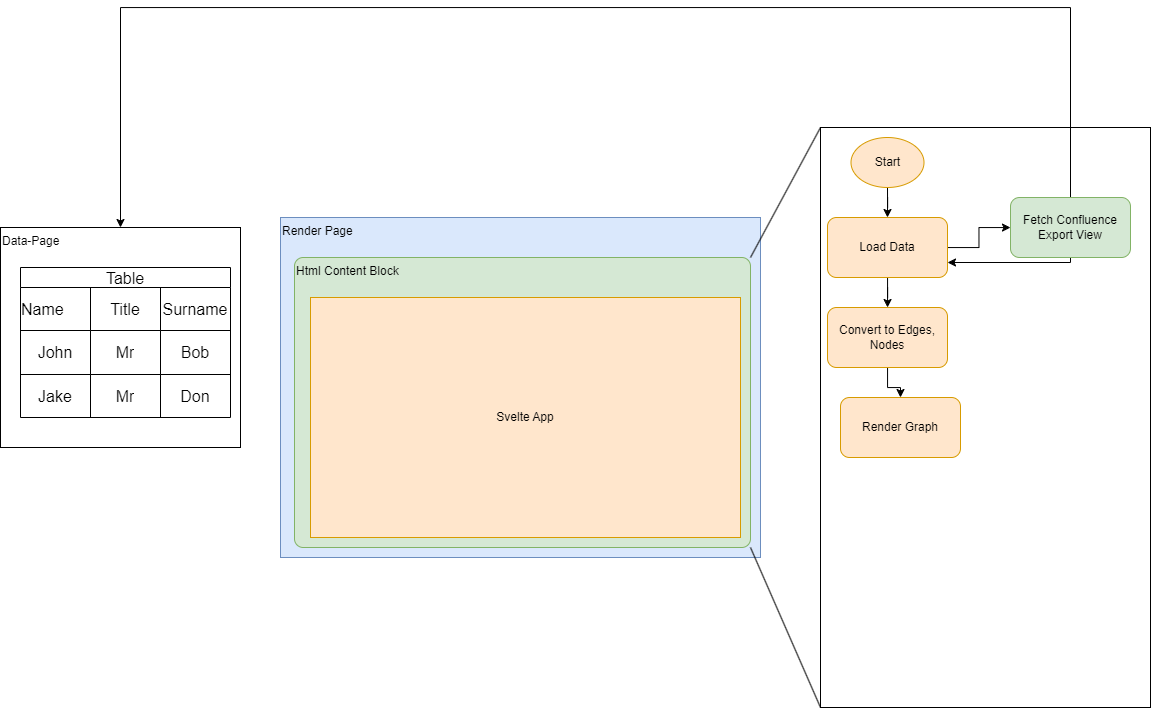

The diagram above was exported from draw.io. Its source (the exported page's mxGraphModel, read from the mxfile embedded in the PNG):
<mxGraphModel dx="1294" dy="1391" grid="1" gridSize="10" guides="1" tooltips="1" connect="1" arrows="1" fold="1" page="1" pageScale="1" pageWidth="827" pageHeight="1169" math="0" shadow="0">
  <root>
    <mxCell id="0" />
    <mxCell id="1" parent="0" />
    <mxCell id="vBhTfXn2MPzXsv931uyh-1" value="Data-Page&lt;br&gt;" style="rounded=0;whiteSpace=wrap;html=1;align=left;verticalAlign=top;" vertex="1" parent="1">
      <mxGeometry y="440" width="240" height="220" as="geometry" />
    </mxCell>
    <mxCell id="vBhTfXn2MPzXsv931uyh-2" value="Table" style="shape=table;startSize=20;container=1;collapsible=0;childLayout=tableLayout;strokeColor=default;fontSize=16;" vertex="1" parent="1">
      <mxGeometry x="20" y="480" width="210" height="150" as="geometry" />
    </mxCell>
    <mxCell id="vBhTfXn2MPzXsv931uyh-3" value="" style="shape=tableRow;horizontal=0;startSize=0;swimlaneHead=0;swimlaneBody=0;strokeColor=inherit;top=0;left=0;bottom=0;right=0;collapsible=0;dropTarget=0;fillColor=none;points=[[0,0.5],[1,0.5]];portConstraint=eastwest;fontSize=16;" vertex="1" parent="vBhTfXn2MPzXsv931uyh-2">
      <mxGeometry y="20" width="210" height="43" as="geometry" />
    </mxCell>
    <mxCell id="vBhTfXn2MPzXsv931uyh-4" value="Name&lt;span style=&quot;white-space: pre;&quot;&gt;&#09;&lt;/span&gt;&lt;span style=&quot;white-space: pre;&quot;&gt;&#09;&lt;/span&gt;" style="shape=partialRectangle;html=1;whiteSpace=wrap;connectable=0;strokeColor=inherit;overflow=hidden;fillColor=none;top=0;left=0;bottom=0;right=0;pointerEvents=1;fontSize=16;" vertex="1" parent="vBhTfXn2MPzXsv931uyh-3">
      <mxGeometry width="70" height="43" as="geometry">
        <mxRectangle width="70" height="43" as="alternateBounds" />
      </mxGeometry>
    </mxCell>
    <mxCell id="vBhTfXn2MPzXsv931uyh-5" value="Title" style="shape=partialRectangle;html=1;whiteSpace=wrap;connectable=0;strokeColor=inherit;overflow=hidden;fillColor=none;top=0;left=0;bottom=0;right=0;pointerEvents=1;fontSize=16;" vertex="1" parent="vBhTfXn2MPzXsv931uyh-3">
      <mxGeometry x="70" width="70" height="43" as="geometry">
        <mxRectangle width="70" height="43" as="alternateBounds" />
      </mxGeometry>
    </mxCell>
    <mxCell id="vBhTfXn2MPzXsv931uyh-6" value="Surname" style="shape=partialRectangle;html=1;whiteSpace=wrap;connectable=0;strokeColor=inherit;overflow=hidden;fillColor=none;top=0;left=0;bottom=0;right=0;pointerEvents=1;fontSize=16;" vertex="1" parent="vBhTfXn2MPzXsv931uyh-3">
      <mxGeometry x="140" width="70" height="43" as="geometry">
        <mxRectangle width="70" height="43" as="alternateBounds" />
      </mxGeometry>
    </mxCell>
    <mxCell id="vBhTfXn2MPzXsv931uyh-7" value="" style="shape=tableRow;horizontal=0;startSize=0;swimlaneHead=0;swimlaneBody=0;strokeColor=inherit;top=0;left=0;bottom=0;right=0;collapsible=0;dropTarget=0;fillColor=none;points=[[0,0.5],[1,0.5]];portConstraint=eastwest;fontSize=16;" vertex="1" parent="vBhTfXn2MPzXsv931uyh-2">
      <mxGeometry y="63" width="210" height="44" as="geometry" />
    </mxCell>
    <mxCell id="vBhTfXn2MPzXsv931uyh-8" value="John" style="shape=partialRectangle;html=1;whiteSpace=wrap;connectable=0;strokeColor=inherit;overflow=hidden;fillColor=none;top=0;left=0;bottom=0;right=0;pointerEvents=1;fontSize=16;" vertex="1" parent="vBhTfXn2MPzXsv931uyh-7">
      <mxGeometry width="70" height="44" as="geometry">
        <mxRectangle width="70" height="44" as="alternateBounds" />
      </mxGeometry>
    </mxCell>
    <mxCell id="vBhTfXn2MPzXsv931uyh-9" value="Mr" style="shape=partialRectangle;html=1;whiteSpace=wrap;connectable=0;strokeColor=inherit;overflow=hidden;fillColor=none;top=0;left=0;bottom=0;right=0;pointerEvents=1;fontSize=16;" vertex="1" parent="vBhTfXn2MPzXsv931uyh-7">
      <mxGeometry x="70" width="70" height="44" as="geometry">
        <mxRectangle width="70" height="44" as="alternateBounds" />
      </mxGeometry>
    </mxCell>
    <mxCell id="vBhTfXn2MPzXsv931uyh-10" value="Bob" style="shape=partialRectangle;html=1;whiteSpace=wrap;connectable=0;strokeColor=inherit;overflow=hidden;fillColor=none;top=0;left=0;bottom=0;right=0;pointerEvents=1;fontSize=16;" vertex="1" parent="vBhTfXn2MPzXsv931uyh-7">
      <mxGeometry x="140" width="70" height="44" as="geometry">
        <mxRectangle width="70" height="44" as="alternateBounds" />
      </mxGeometry>
    </mxCell>
    <mxCell id="vBhTfXn2MPzXsv931uyh-11" value="" style="shape=tableRow;horizontal=0;startSize=0;swimlaneHead=0;swimlaneBody=0;strokeColor=inherit;top=0;left=0;bottom=0;right=0;collapsible=0;dropTarget=0;fillColor=none;points=[[0,0.5],[1,0.5]];portConstraint=eastwest;fontSize=16;" vertex="1" parent="vBhTfXn2MPzXsv931uyh-2">
      <mxGeometry y="107" width="210" height="43" as="geometry" />
    </mxCell>
    <mxCell id="vBhTfXn2MPzXsv931uyh-12" value="Jake" style="shape=partialRectangle;html=1;whiteSpace=wrap;connectable=0;strokeColor=inherit;overflow=hidden;fillColor=none;top=0;left=0;bottom=0;right=0;pointerEvents=1;fontSize=16;" vertex="1" parent="vBhTfXn2MPzXsv931uyh-11">
      <mxGeometry width="70" height="43" as="geometry">
        <mxRectangle width="70" height="43" as="alternateBounds" />
      </mxGeometry>
    </mxCell>
    <mxCell id="vBhTfXn2MPzXsv931uyh-13" value="Mr" style="shape=partialRectangle;html=1;whiteSpace=wrap;connectable=0;strokeColor=inherit;overflow=hidden;fillColor=none;top=0;left=0;bottom=0;right=0;pointerEvents=1;fontSize=16;" vertex="1" parent="vBhTfXn2MPzXsv931uyh-11">
      <mxGeometry x="70" width="70" height="43" as="geometry">
        <mxRectangle width="70" height="43" as="alternateBounds" />
      </mxGeometry>
    </mxCell>
    <mxCell id="vBhTfXn2MPzXsv931uyh-14" value="Don" style="shape=partialRectangle;html=1;whiteSpace=wrap;connectable=0;strokeColor=inherit;overflow=hidden;fillColor=none;top=0;left=0;bottom=0;right=0;pointerEvents=1;fontSize=16;" vertex="1" parent="vBhTfXn2MPzXsv931uyh-11">
      <mxGeometry x="140" width="70" height="43" as="geometry">
        <mxRectangle width="70" height="43" as="alternateBounds" />
      </mxGeometry>
    </mxCell>
    <mxCell id="vBhTfXn2MPzXsv931uyh-15" value="Render Page" style="rounded=0;whiteSpace=wrap;html=1;align=left;verticalAlign=top;fillColor=#dae8fc;strokeColor=#6c8ebf;" vertex="1" parent="1">
      <mxGeometry x="280" y="430" width="480" height="340" as="geometry" />
    </mxCell>
    <mxCell id="vBhTfXn2MPzXsv931uyh-16" value="Html Content Block" style="rounded=1;whiteSpace=wrap;html=1;verticalAlign=top;align=left;arcSize=3;fillColor=#d5e8d4;strokeColor=#82b366;" vertex="1" parent="1">
      <mxGeometry x="294" y="470" width="456" height="290" as="geometry" />
    </mxCell>
    <mxCell id="vBhTfXn2MPzXsv931uyh-17" value="Svelte App" style="rounded=0;whiteSpace=wrap;html=1;fillColor=#ffe6cc;strokeColor=#d79b00;" vertex="1" parent="1">
      <mxGeometry x="310" y="510" width="430" height="240" as="geometry" />
    </mxCell>
    <mxCell id="vBhTfXn2MPzXsv931uyh-18" value="" style="rounded=0;whiteSpace=wrap;html=1;" vertex="1" parent="1">
      <mxGeometry x="820" y="340" width="330" height="580" as="geometry" />
    </mxCell>
    <mxCell id="vBhTfXn2MPzXsv931uyh-19" value="" style="endArrow=none;html=1;rounded=0;entryX=0;entryY=0;entryDx=0;entryDy=0;exitX=1;exitY=0;exitDx=0;exitDy=0;" edge="1" parent="1" source="vBhTfXn2MPzXsv931uyh-16" target="vBhTfXn2MPzXsv931uyh-18">
      <mxGeometry width="50" height="50" relative="1" as="geometry">
        <mxPoint x="620" y="370" as="sourcePoint" />
        <mxPoint x="670" y="320" as="targetPoint" />
      </mxGeometry>
    </mxCell>
    <mxCell id="vBhTfXn2MPzXsv931uyh-20" value="" style="endArrow=none;html=1;rounded=0;entryX=1;entryY=1;entryDx=0;entryDy=0;exitX=0;exitY=1;exitDx=0;exitDy=0;" edge="1" parent="1" source="vBhTfXn2MPzXsv931uyh-18" target="vBhTfXn2MPzXsv931uyh-16">
      <mxGeometry width="50" height="50" relative="1" as="geometry">
        <mxPoint x="710" y="900" as="sourcePoint" />
        <mxPoint x="760" y="850" as="targetPoint" />
      </mxGeometry>
    </mxCell>
    <mxCell id="vBhTfXn2MPzXsv931uyh-21" value="" style="edgeStyle=orthogonalEdgeStyle;rounded=0;orthogonalLoop=1;jettySize=auto;html=1;" edge="1" parent="1" source="vBhTfXn2MPzXsv931uyh-23" target="vBhTfXn2MPzXsv931uyh-27">
      <mxGeometry relative="1" as="geometry" />
    </mxCell>
    <mxCell id="vBhTfXn2MPzXsv931uyh-22" value="" style="edgeStyle=orthogonalEdgeStyle;rounded=0;orthogonalLoop=1;jettySize=auto;html=1;" edge="1" parent="1" source="vBhTfXn2MPzXsv931uyh-23" target="vBhTfXn2MPzXsv931uyh-29">
      <mxGeometry relative="1" as="geometry" />
    </mxCell>
    <mxCell id="vBhTfXn2MPzXsv931uyh-23" value="Load Data" style="rounded=1;whiteSpace=wrap;html=1;fillColor=#ffe6cc;strokeColor=#d79b00;" vertex="1" parent="1">
      <mxGeometry x="827" y="430" width="120" height="60" as="geometry" />
    </mxCell>
    <mxCell id="vBhTfXn2MPzXsv931uyh-24" style="edgeStyle=orthogonalEdgeStyle;rounded=0;orthogonalLoop=1;jettySize=auto;html=1;entryX=0.5;entryY=0;entryDx=0;entryDy=0;" edge="1" parent="1" source="vBhTfXn2MPzXsv931uyh-25" target="vBhTfXn2MPzXsv931uyh-23">
      <mxGeometry relative="1" as="geometry" />
    </mxCell>
    <mxCell id="vBhTfXn2MPzXsv931uyh-25" value="Start" style="ellipse;whiteSpace=wrap;html=1;fillColor=#ffe6cc;strokeColor=#d79b00;" vertex="1" parent="1">
      <mxGeometry x="850.5" y="350" width="73" height="50" as="geometry" />
    </mxCell>
    <mxCell id="vBhTfXn2MPzXsv931uyh-26" style="edgeStyle=orthogonalEdgeStyle;rounded=0;orthogonalLoop=1;jettySize=auto;html=1;entryX=1;entryY=0.75;entryDx=0;entryDy=0;" edge="1" parent="1" source="vBhTfXn2MPzXsv931uyh-27" target="vBhTfXn2MPzXsv931uyh-23">
      <mxGeometry relative="1" as="geometry">
        <Array as="points">
          <mxPoint x="1070" y="475" />
        </Array>
      </mxGeometry>
    </mxCell>
    <mxCell id="vBhTfXn2MPzXsv931uyh-31" style="edgeStyle=orthogonalEdgeStyle;rounded=0;orthogonalLoop=1;jettySize=auto;html=1;entryX=0.5;entryY=0;entryDx=0;entryDy=0;" edge="1" parent="1" source="vBhTfXn2MPzXsv931uyh-27" target="vBhTfXn2MPzXsv931uyh-1">
      <mxGeometry relative="1" as="geometry">
        <Array as="points">
          <mxPoint x="1070" y="220" />
          <mxPoint x="120" y="220" />
        </Array>
      </mxGeometry>
    </mxCell>
    <mxCell id="vBhTfXn2MPzXsv931uyh-27" value="Fetch Confluence Export View" style="whiteSpace=wrap;html=1;rounded=1;fillColor=#d5e8d4;strokeColor=#82b366;" vertex="1" parent="1">
      <mxGeometry x="1010" y="410" width="120" height="60" as="geometry" />
    </mxCell>
    <mxCell id="vBhTfXn2MPzXsv931uyh-28" value="" style="edgeStyle=orthogonalEdgeStyle;rounded=0;orthogonalLoop=1;jettySize=auto;html=1;" edge="1" parent="1" source="vBhTfXn2MPzXsv931uyh-29" target="vBhTfXn2MPzXsv931uyh-30">
      <mxGeometry relative="1" as="geometry" />
    </mxCell>
    <mxCell id="vBhTfXn2MPzXsv931uyh-29" value="Convert to Edges, Nodes" style="rounded=1;whiteSpace=wrap;html=1;fillColor=#ffe6cc;strokeColor=#d79b00;" vertex="1" parent="1">
      <mxGeometry x="827" y="520" width="120" height="60" as="geometry" />
    </mxCell>
    <mxCell id="vBhTfXn2MPzXsv931uyh-30" value="Render Graph" style="rounded=1;whiteSpace=wrap;html=1;fillColor=#ffe6cc;strokeColor=#d79b00;" vertex="1" parent="1">
      <mxGeometry x="840" y="610" width="120" height="60" as="geometry" />
    </mxCell>
  </root>
</mxGraphModel>